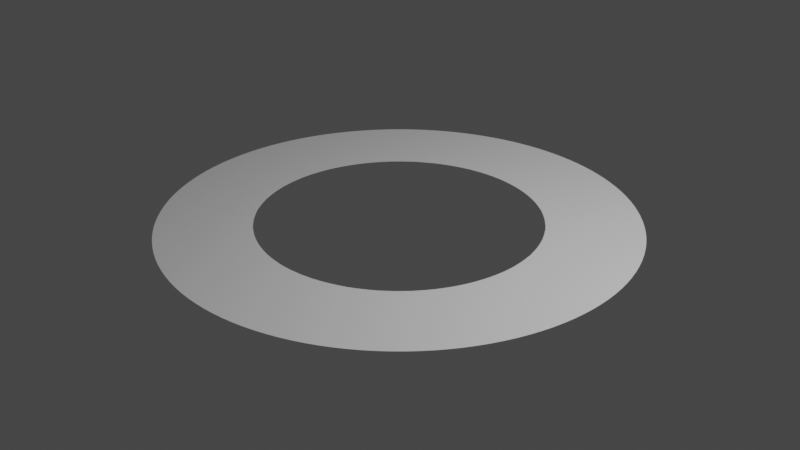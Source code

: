 # Source: rings.blend  (saved by Blender 3.0.42; exported with 4.5.12 LTS)
import bpy
from mathutils import Matrix  # noqa: F401  (used for matrix-valued properties, if any)

bpy.ops.wm.read_factory_settings(use_empty=True)
scene = bpy.context.scene
scene.name = 'Scene'

# ---- collections
col_collection = bpy.data.collections.new('Collection'); scene.collection.children.link(col_collection)

# ---- materials (node trees are filled in below, after node groups)
mat_material_001 = bpy.data.materials.new('Material.001')
mat_material_001.use_transparent_shadow = False

# ---- material node trees
mat_material_001.use_nodes = True; mat_material_001.node_tree.nodes.clear()
_N = mat_material_001.node_tree.nodes; _L = mat_material_001.node_tree.links
n0 = _N.new('ShaderNodeBsdfPrincipled'); n0.name = 'Principled BSDF'; n0.location = (10, 300)
n0.distribution = 'GGX'
n0.subsurface_method = 'RANDOM_WALK_SKIN'
n0.inputs[3].default_value = 1.45
n0.inputs[27].default_value = (0.0, 0.0, 0.0, 1.0)
n0.inputs[28].default_value = 1.0
n1 = _N.new('ShaderNodeOutputMaterial'); n1.name = 'Material Output'; n1.location = (300, 300)
_L.new(n0.outputs[0], n1.inputs[0])
n1.is_active_output = True

# ---- world
world_world = bpy.data.worlds.new('World'); scene.world = world_world
world_world.use_nodes = True; world_world.node_tree.nodes.clear()
_N = world_world.node_tree.nodes; _L = world_world.node_tree.links
n0 = _N.new('ShaderNodeOutputWorld'); n0.name = 'World Output'; n0.location = (300, 300)
n1 = _N.new('ShaderNodeBackground'); n1.name = 'Background'; n1.location = (10, 300)
n1.inputs[0].default_value = (0.05088, 0.05088, 0.05088, 1.0)
_L.new(n1.outputs[0], n0.inputs[0])
n0.is_active_output = True
world_world.color = (0.05088, 0.05088, 0.05088)
world_world.use_sun_shadow = False
world_world.sun_shadow_jitter_overblur = 0.0

# ---- cameras
cam_camera = bpy.data.cameras.new('Camera')
cam_camera.clip_end = 100.0
cam_camera.ortho_scale = 7.314

# ---- lights
light_light = bpy.data.lights.new('Light', 'POINT')
light_light.transmission_factor = 0.0
light_light.energy = 1000.0
light_light.shadow_soft_size = 0.1
light_light.shadow_maximum_resolution = 0.006
light_light.use_absolute_resolution = True

# ---- meshes
me_circle = bpy.data.meshes.new('Circle')
me_circle.from_pydata([(1.104e-08, 1.26, 0.0), (-0.2458, 1.236, 0.0), (-0.4822, 1.164, 0.0), (-0.7, 1.048, 0.0), (-0.891, 0.891, 0.0), (-1.048, 0.7, 0.0), (-1.164, 0.4822, 0.0), (-1.236, 0.2458, 0.0), (-1.26, -5.853e-08, 0.0), (-1.236, -0.2458, 0.0), (-1.164, -0.4822, 0.0), (-1.048, -0.7, 0.0), (-0.891, -0.891, 0.0), (-0.7, -1.048, 0.0), (-0.4822, -1.164, 0.0), (-0.2458, -1.236, 0.0), (1.212e-07, -1.26, 0.0), (0.2458, -1.236, 0.0), (0.4822, -1.164, 0.0), (0.7, -1.048, 0.0), (0.891, -0.891, 0.0), (1.048, -0.7, 0.0), (1.164, -0.4822, 0.0), (1.236, -0.2458, 0.0), (1.26, 1.157e-08, 0.0), (1.236, 0.2458, 0.0), (1.164, 0.4822, 0.0), (1.048, 0.7, 0.0), (0.891, 0.891, 0.0), (0.7, 1.048, 0.0), (0.4822, 1.164, 0.0), (0.2458, 1.236, 0.0), (-1.63e-08, 0.7547, 0.0), (-0.1472, 0.7402, 0.0), (-0.2888, 0.6972, 0.0), (-0.4193, 0.6275, 0.0), (-0.5336, 0.5336, 0.0), (-0.6275, 0.4193, 0.0), (-0.6972, 0.2888, 0.0), (-0.7402, 0.1472, 0.0), (-0.7547, -2.397e-08, 0.0), (-0.7402, -0.1472, 0.0), (-0.6972, -0.2888, 0.0), (-0.6275, -0.4193, 0.0), (-0.5336, -0.5336, 0.0), (-0.4193, -0.6275, 0.0), (-0.2888, -0.6972, 0.0), (-0.1472, -0.7402, 0.0), (4.967e-08, -0.7547, 0.0), (0.1472, -0.7402, 0.0), (0.2888, -0.6972, 0.0), (0.4193, -0.6275, 0.0), (0.5336, -0.5336, 0.0), (0.6275, -0.4193, 0.0), (0.6972, -0.2888, 0.0), (0.7402, -0.1472, 0.0), (0.7547, 1.802e-08, 0.0), (0.7402, 0.1472, 0.0), (0.6972, 0.2888, 0.0), (0.6275, 0.4193, 0.0), (0.5336, 0.5336, 0.0), (0.4193, 0.6275, 0.0), (0.2888, 0.6972, 0.0), (0.1472, 0.7402, 0.0), (-1.63e-08, 0.7547, 0.0), (-0.1472, 0.7402, 0.0), (-0.2888, 0.6972, 0.0), (-0.4193, 0.6275, 0.0), (-0.5336, 0.5336, 0.0), (-0.6275, 0.4193, 0.0), (-0.6972, 0.2888, 0.0), (-0.7402, 0.1472, 0.0), (-0.7547, -2.397e-08, 0.0), (-0.7402, -0.1472, 0.0), (-0.6972, -0.2888, 0.0), (-0.6275, -0.4193, 0.0), (-0.5336, -0.5336, 0.0), (-0.4193, -0.6275, 0.0), (-0.2888, -0.6972, 0.0), (-0.1472, -0.7402, 0.0), (4.967e-08, -0.7547, 0.0), (0.1472, -0.7402, 0.0), (0.2888, -0.6972, 0.0), (0.4193, -0.6275, 0.0), (0.5336, -0.5336, 0.0), (0.6275, -0.4193, 0.0), (0.6972, -0.2888, 0.0), (0.7402, -0.1472, 0.0), (0.7547, 1.802e-08, 0.0), (0.7402, 0.1472, 0.0), (0.6972, 0.2888, 0.0), (0.6275, 0.4193, 0.0), (0.5336, 0.5336, 0.0), (0.4193, 0.6275, 0.0), (0.2888, 0.6972, 0.0), (0.1472, 0.7402, 0.0), (1.104e-08, 1.26, 0.0), (-0.2458, 1.236, 0.0), (-0.4822, 1.164, 0.0), (-0.7, 1.048, 0.0), (-0.891, 0.891, 0.0), (-1.048, 0.7, 0.0), (-1.164, 0.4822, 0.0), (-1.236, 0.2458, 0.0), (-1.26, -5.853e-08, 0.0), (-1.236, -0.2458, 0.0), (-1.164, -0.4822, 0.0), (-1.048, -0.7, 0.0), (-0.891, -0.891, 0.0), (-0.7, -1.048, 0.0), (-0.4822, -1.164, 0.0), (-0.2458, -1.236, 0.0), (1.212e-07, -1.26, 0.0), (0.2458, -1.236, 0.0), (0.4822, -1.164, 0.0), (0.7, -1.048, 0.0), (0.891, -0.891, 0.0), (1.048, -0.7, 0.0), (1.164, -0.4822, 0.0), (1.236, -0.2458, 0.0), (1.26, 1.157e-08, 0.0), (1.236, 0.2458, 0.0), (1.164, 0.4822, 0.0), (1.048, 0.7, 0.0), (0.891, 0.891, 0.0), (0.7, 1.048, 0.0), (0.4822, 1.164, 0.0), (0.2458, 1.236, 0.0), (-1.63e-08, 0.7547, 0.0), (-0.1472, 0.7402, 0.0), (-0.2888, 0.6972, 0.0), (-0.4193, 0.6275, 0.0), (-0.5336, 0.5336, 0.0), (-0.6275, 0.4193, 0.0), (-0.6972, 0.2888, 0.0), (-0.7402, 0.1472, 0.0), (-0.7547, -2.397e-08, 0.0), (-0.7402, -0.1472, 0.0), (-0.6972, -0.2888, 0.0), (-0.6275, -0.4193, 0.0), (-0.5336, -0.5336, 0.0), (-0.4193, -0.6275, 0.0), (-0.2888, -0.6972, 0.0), (-0.1472, -0.7402, 0.0), (4.967e-08, -0.7547, 0.0), (0.1472, -0.7402, 0.0), (0.2888, -0.6972, 0.0), (0.4193, -0.6275, 0.0), (0.5336, -0.5336, 0.0), (0.6275, -0.4193, 0.0), (0.6972, -0.2888, 0.0), (0.7402, -0.1472, 0.0), (0.7547, 1.802e-08, 0.0), (0.7402, 0.1472, 0.0), (0.6972, 0.2888, 0.0), (0.6275, 0.4193, 0.0), (0.5336, 0.5336, 0.0), (0.4193, 0.6275, 0.0), (0.2888, 0.6972, 0.0), (0.1472, 0.7402, 0.0)], [], [(1, 0, 32, 33), (28, 27, 59, 60), (15, 14, 46, 47), (2, 1, 33, 34), (29, 28, 60, 61), (16, 15, 47, 48), (3, 2, 34, 35), (30, 29, 61, 62), (17, 16, 48, 49), (4, 3, 35, 36), (31, 30, 62, 63), (18, 17, 49, 50), (5, 4, 36, 37), (0, 31, 63, 32), (19, 18, 50, 51), (6, 5, 37, 38), (20, 19, 51, 52), (7, 6, 38, 39), (21, 20, 52, 53), (8, 7, 39, 40), (22, 21, 53, 54), (9, 8, 40, 41), (23, 22, 54, 55), (10, 9, 41, 42), (24, 23, 55, 56), (11, 10, 42, 43), (25, 24, 56, 57), (12, 11, 43, 44), (26, 25, 57, 58), (13, 12, 44, 45), (27, 26, 58, 59), (14, 13, 45, 46), (55, 54, 86, 87), (42, 41, 73, 74), (56, 55, 87, 88), (43, 42, 74, 75), (57, 56, 88, 89), (44, 43, 75, 76), (58, 57, 89, 90), (45, 44, 76, 77), (59, 58, 90, 91), (46, 45, 77, 78), (33, 32, 64, 65), (60, 59, 91, 92), (47, 46, 78, 79), (34, 33, 65, 66), (61, 60, 92, 93), (48, 47, 79, 80), (35, 34, 66, 67), (62, 61, 93, 94), (49, 48, 80, 81), (36, 35, 67, 68), (63, 62, 94, 95), (50, 49, 81, 82), (37, 36, 68, 69), (32, 63, 95, 64), (51, 50, 82, 83), (38, 37, 69, 70), (52, 51, 83, 84), (39, 38, 70, 71), (53, 52, 84, 85), (40, 39, 71, 72), (54, 53, 85, 86), (41, 40, 72, 73), (11, 12, 108, 107), (85, 84, 148, 149), (12, 13, 109, 108), (86, 85, 149, 150), (13, 14, 110, 109), (87, 86, 150, 151), (14, 15, 111, 110), (88, 87, 151, 152), (15, 16, 112, 111), (89, 88, 152, 153), (16, 17, 113, 112), (90, 89, 153, 154), (17, 18, 114, 113), (91, 90, 154, 155), (65, 64, 128, 129), (18, 19, 115, 114), (92, 91, 155, 156), (66, 65, 129, 130), (19, 20, 116, 115), (93, 92, 156, 157), (67, 66, 130, 131), (20, 21, 117, 116), (94, 93, 157, 158), (68, 67, 131, 132), (21, 22, 118, 117), (95, 94, 158, 159), (69, 68, 132, 133), (22, 23, 119, 118), (64, 95, 159, 128), (70, 69, 133, 134), (23, 24, 120, 119), (71, 70, 134, 135), (24, 25, 121, 120), (72, 71, 135, 136), (25, 26, 122, 121), (73, 72, 136, 137), (26, 27, 123, 122), (0, 1, 97, 96), (74, 73, 137, 138), (27, 28, 124, 123), (1, 2, 98, 97), (75, 74, 138, 139), (28, 29, 125, 124), (2, 3, 99, 98), (76, 75, 139, 140), (29, 30, 126, 125), (3, 4, 100, 99), (77, 76, 140, 141), (30, 31, 127, 126), (4, 5, 101, 100), (78, 77, 141, 142), (31, 0, 96, 127), (5, 6, 102, 101), (79, 78, 142, 143), (6, 7, 103, 102), (80, 79, 143, 144), (7, 8, 104, 103), (81, 80, 144, 145), (8, 9, 105, 104), (82, 81, 145, 146), (9, 10, 106, 105), (83, 82, 146, 147), (10, 11, 107, 106), (84, 83, 147, 148)])
me_circle.polygons.foreach_set('use_smooth', [True] * 128)
_uv = me_circle.uv_layers.new(name='UVMap')
_uv.uv.foreach_set('vector', [0.0, 0.0, 0.0, 0.0, 0.0, 0.0, 0.0, 0.0, 0.0, 0.0, 0.0, 0.0, 0.0, 0.0, 0.0, 0.0, 0.0, 0.0, 0.0, 0.0, 0.0, 0.0, 0.0, 0.0, 0.0, 0.0, 0.0, 0.0, 0.0, 0.0, 0.0, 0.0, 0.0, 0.0, 0.0, 0.0, 0.0, 0.0, 0.0, 0.0, 0.0, 0.0, 0.0, 0.0, 0.0, 0.0, 0.0, 0.0, 0.0, 0.0, 0.0, 0.0, 0.0, 0.0, 0.0, 0.0, 0.0, 0.0, 0.0, 0.0, 0.0, 0.0, 0.0, 0.0, 0.0, 0.0, 0.0, 0.0, 0.0, 0.0, 0.0, 0.0, 0.0, 0.0, 0.0, 0.0, 0.0, 0.0, 0.0, 0.0, 0.0, 0.0, 0.0, 0.0, 0.0, 0.0, 0.0, 0.0, 0.0, 0.0, 0.0, 0.0, 0.0, 0.0, 0.0, 0.0, 0.0, 0.0, 0.0, 0.0, 0.0, 0.0, 0.0, 0.0, 0.0, 0.0, 0.0, 0.0, 0.0, 0.0, 0.0, 0.0, 0.0, 0.0, 0.0, 0.0, 0.0, 0.0, 0.0, 0.0, 0.0, 0.0, 0.0, 0.0, 0.0, 0.0, 0.0, 0.0, 0.0, 0.0, 0.0, 0.0, 0.0, 0.0, 0.0, 0.0, 0.0, 0.0, 0.0, 0.0, 0.0, 0.0, 0.0, 0.0, 0.0, 0.0, 0.0, 0.0, 0.0, 0.0, 0.0, 0.0, 0.0, 0.0, 0.0, 0.0, 0.0, 0.0, 0.0, 0.0, 0.0, 0.0, 0.0, 0.0, 0.0, 0.0, 0.0, 0.0, 0.0, 0.0, 0.0, 0.0, 0.0, 0.0, 0.0, 0.0, 0.0, 0.0, 0.0, 0.0, 0.0, 0.0, 0.0, 0.0, 0.0, 0.0, 0.0, 0.0, 0.0, 0.0, 0.0, 0.0, 0.0, 0.0, 0.0, 0.0, 0.0, 0.0, 0.0, 0.0, 0.0, 0.0, 0.0, 0.0, 0.0, 0.0, 0.0, 0.0, 0.0, 0.0, 0.0, 0.0, 0.0, 0.0, 0.0, 0.0, 0.0, 0.0, 0.0, 0.0, 0.0, 0.0, 0.0, 0.0, 0.0, 0.0, 0.0, 0.0, 0.0, 0.0, 0.0, 0.0, 0.0, 0.0, 0.0, 0.0, 0.0, 0.0, 0.0, 0.0, 0.0, 0.0, 0.0, 0.0, 0.0, 0.0, 0.0, 0.0, 0.0, 0.0, 0.0, 0.0, 0.0, 0.0, 0.0, 0.0, 0.0, 0.0, 0.0, 0.0, 0.0, 0.0, 0.0, 0.0, 0.0, 0.0, 0.0, 0.0, 0.0, 0.0, 0.0, 0.0, 0.0, 0.0, 0.0, 0.0, 0.0, 0.0, 0.0, 0.0, 0.0, 0.0, 0.0, 0.0, 0.0, 0.0, 0.0, 0.0, 0.0, 0.0, 0.0, 0.0, 0.0, 0.0, 0.0, 0.0, 0.0, 0.0, 0.0, 0.0, 0.0, 0.0, 0.0, 0.0, 0.0, 0.0, 0.0, 0.0, 0.0, 0.0, 0.0, 0.0, 0.0, 0.0, 0.0, 0.0, 0.0, 0.0, 0.0, 0.0, 0.0, 0.0, 0.0, 0.0, 0.0, 0.0, 0.0, 0.0, 0.0, 0.0, 0.0, 0.0, 0.0, 0.0, 0.0, 0.0, 0.0, 0.0, 0.0, 0.0, 0.0, 0.0, 0.0, 0.0, 0.0, 0.0, 0.0, 0.0, 0.0, 0.0, 0.0, 0.0, 0.0, 0.0, 0.0, 0.0, 0.0, 0.0, 0.0, 0.0, 0.0, 0.0, 0.0, 0.0, 0.0, 0.0, 0.0, 0.0, 0.0, 0.0, 0.0, 0.0, 0.0, 0.0, 0.0, 0.0, 0.0, 0.0, 0.0, 0.0, 0.0, 0.0, 0.0, 0.0, 0.0, 0.0, 0.0, 0.0, 0.0, 0.0, 0.0, 0.0, 0.0, 0.0, 0.0, 0.0, 0.0, 0.0, 0.0, 0.0, 0.0, 0.0, 0.0, 0.0, 0.0, 0.0, 0.0, 0.0, 0.0, 0.0, 0.0, 0.0, 0.0, 0.0, 0.0, 0.0, 0.0, 0.0, 0.0, 0.0, 0.0, 0.0, 0.0, 0.0, 0.0, 0.0, 0.0, 0.0, 0.0, 0.0, 0.0, 0.0, 0.0, 0.0, 0.0, 0.0, 0.0, 0.0, 0.0, 0.0, 0.0, 0.0, 0.0, 0.0, 0.0, 0.0, 0.0, 0.0, 0.0, 0.0, 0.0, 0.0, 0.0, 0.0, 0.0, 0.0, 0.0, 0.0, 0.0, 0.0, 0.0, 0.0, 0.0, 0.0, 0.0, 0.0, 0.0, 0.0, 0.0, 0.0, 0.0, 0.0, 0.0, 0.0, 0.0, 0.0, 0.0, 0.0, 0.0, 0.0, 0.0, 0.0, 0.0, 0.0, 0.0, 0.0, 0.0, 0.0, 0.0, 0.0, 0.0, 0.0, 0.0, 0.0, 0.0, 0.0, 0.0, 0.0, 0.0, 0.0, 0.0, 0.0, 0.0, 0.0, 0.0, 0.0, 0.0, 0.0, 0.0, 0.0, 0.0, 0.0, 0.0, 0.0, 0.0, 0.0, 0.0, 0.0, 0.0, 0.0, 0.0, 0.0, 0.0, 0.0, 0.0, 0.0, 0.0, 0.0, 0.0, 0.0, 0.0, 0.0, 0.0, 0.0, 0.0, 0.0, 0.0, 0.0, 0.0, 0.0, 0.0, 0.0, 0.0, 0.0, 0.0, 0.0, 0.0, 0.0, 0.0, 0.0, 0.0, 0.0, 0.0, 0.0, 0.0, 0.0, 0.0, 0.0, 0.0, 0.0, 0.0, 0.0, 0.0, 0.0, 0.0, 0.0, 0.0, 0.0, 0.0, 0.0, 0.0, 0.0, 0.0, 0.0, 0.0, 0.0, 0.0, 0.0, 0.0, 0.0, 0.0, 0.0, 0.0, 0.0, 0.0, 0.0, 0.0, 0.0, 0.0, 0.0, 0.0, 0.0, 0.0, 0.0, 0.0, 0.0, 0.0, 0.0, 0.0, 0.0, 0.0, 0.0, 0.0, 0.0, 0.0, 0.0, 0.0, 0.0, 0.0, 0.0, 0.0, 0.0, 0.0, 0.0, 0.0, 0.0, 0.0, 0.0, 0.0, 0.0, 0.0, 0.0, 0.0, 0.0, 0.0, 0.0, 0.0, 0.0, 0.0, 0.0, 0.0, 0.0, 0.0, 0.0, 0.0, 0.0, 0.0, 0.0, 0.0, 0.0, 0.0, 0.0, 0.0, 0.0, 0.0, 0.0, 0.0, 0.0, 0.0, 0.0, 0.0, 0.0, 0.0, 0.0, 0.0, 0.0, 0.0, 0.0, 0.0, 0.0, 0.0, 0.0, 0.0, 0.0, 0.0, 0.0, 0.0, 0.0, 0.0, 0.0, 0.0, 0.0, 0.0, 0.0, 0.0, 0.0, 0.0, 0.0, 0.0, 0.0, 0.0, 0.0, 0.0, 0.0, 0.0, 0.0, 0.0, 0.0, 0.0, 0.0, 0.0, 0.0, 0.0, 0.0, 0.0, 0.0, 0.0, 0.0, 0.0, 0.0, 0.0, 0.0, 0.0, 0.0, 0.0, 0.0, 0.0, 0.0, 0.0, 0.0, 0.0, 0.0, 0.0, 0.0, 0.0, 0.0, 0.0, 0.0, 0.0, 0.0, 0.0, 0.0, 0.0, 0.0, 0.0, 0.0, 0.0, 0.0, 0.0, 0.0, 0.0, 0.0, 0.0, 0.0, 0.0, 0.0, 0.0, 0.0, 0.0, 0.0, 0.0, 0.0, 0.0, 0.0, 0.0, 0.0, 0.0, 0.0, 0.0, 0.0, 0.0, 0.0, 0.0, 0.0, 0.0, 0.0, 0.0, 0.0, 0.0, 0.0, 0.0, 0.0, 0.0, 0.0, 0.0, 0.0, 0.0, 0.0, 0.0, 0.0, 0.0, 0.0, 0.0, 0.0, 0.0, 0.0, 0.0, 0.0, 0.0, 0.0, 0.0, 0.0, 0.0, 0.0, 0.0, 0.0, 0.0, 0.0, 0.0, 0.0, 0.0, 0.0, 0.0, 0.0, 0.0, 0.0, 0.0, 0.0, 0.0, 0.0, 0.0, 0.0, 0.0, 0.0, 0.0, 0.0, 0.0, 0.0, 0.0, 0.0, 0.0, 0.0, 0.0, 0.0, 0.0, 0.0, 0.0, 0.0, 0.0, 0.0, 0.0, 0.0, 0.0, 0.0, 0.0, 0.0, 0.0, 0.0, 0.0, 0.0, 0.0, 0.0, 0.0, 0.0, 0.0, 0.0, 0.0, 0.0, 0.0, 0.0, 0.0, 0.0, 0.0, 0.0, 0.0, 0.0, 0.0, 0.0, 0.0, 0.0, 0.0, 0.0, 0.0, 0.0, 0.0, 0.0, 0.0, 0.0, 0.0, 0.0, 0.0, 0.0, 0.0, 0.0, 0.0, 0.0, 0.0, 0.0, 0.0, 0.0, 0.0, 0.0, 0.0, 0.0, 0.0, 0.0, 0.0, 0.0, 0.0, 0.0, 0.0, 0.0, 0.0, 0.0, 0.0, 0.0, 0.0, 0.0, 0.0, 0.0, 0.0, 0.0, 0.0, 0.0, 0.0, 0.0, 0.0, 0.0, 0.0, 0.0, 0.0, 0.0, 0.0, 0.0, 0.0, 0.0, 0.0, 0.0, 0.0, 0.0, 0.0, 0.0, 0.0, 0.0, 0.0, 0.0, 0.0, 0.0, 0.0, 0.0, 0.0, 0.0, 0.0, 0.0, 0.0, 0.0, 0.0, 0.0, 0.0, 0.0, 0.0, 0.0, 0.0, 0.0, 0.0, 0.0, 0.0, 0.0, 0.0, 0.0, 0.0, 0.0, 0.0, 0.0, 0.0, 0.0, 0.0, 0.0, 0.0, 0.0, 0.0, 0.0, 0.0, 0.0, 0.0, 0.0, 0.0, 0.0, 0.0, 0.0, 0.0, 0.0, 0.0, 0.0, 0.0, 0.0, 0.0, 0.0, 0.0, 0.0, 0.0, 0.0, 0.0, 0.0, 0.0, 0.0, 0.0, 0.0, 0.0, 0.0, 0.0, 0.0, 0.0, 0.0, 0.0, 0.0, 0.0, 0.0, 0.0, 0.0, 0.0, 0.0, 0.0, 0.0, 0.0, 0.0, 0.0, 0.0, 0.0, 0.0, 0.0, 0.0, 0.0, 0.0, 0.0, 0.0, 0.0, 0.0, 0.0, 0.0, 0.0, 0.0, 0.0, 0.0, 0.0, 0.0, 0.0, 0.0, 0.0, 0.0, 0.0, 0.0, 0.0, 0.0])
me_circle.materials.append(mat_material_001)
me_circle.use_remesh_fix_poles = True
me_circle.use_remesh_preserve_attributes = False
me_circle.update()

# ---- objects
ob_light = bpy.data.objects.new('Light', light_light)
ob_camera = bpy.data.objects.new('Camera', cam_camera)
ob_circle = bpy.data.objects.new('Circle', me_circle)

# ---- transforms, parenting, visibility, modifiers, constraints
ob_light.location = (4.076, 1.005, 5.904)
ob_light.rotation_euler = (0.6503, 0.05522, 1.866)
ob_light.lock_rotations_4d = False
ob_light.empty_display_type = 'ARROWS'
ob_light.color = (0.0, 0.0, 0.0, 0.0)
ob_light.lineart.crease_threshold = 0.0
ob_camera.location = (7.359, -6.926, 4.958)
ob_camera.rotation_euler = (1.109, 0.0, 0.8149)
ob_camera.lock_rotations_4d = False
ob_camera.empty_display_type = 'ARROWS'
ob_camera.color = (0.0, 0.0, 0.0, 0.0)
ob_camera.display_type = 'WIRE'
ob_camera.lineart.crease_threshold = 0.0
ob_circle.location = (0.0, 0.0, 0.0)
ob_circle.scale = (1.962, 1.962, -5.606)
_m = ob_circle.modifiers.new('Subdivision', 'SUBSURF')
_m.levels = 3

# ---- collection membership
col_collection.objects.link(ob_light)
col_collection.objects.link(ob_camera)
col_collection.objects.link(ob_circle)

# ---- scene / render settings (as saved in the file)
scene.camera = ob_camera
scene.frame_start = 1; scene.frame_end = 250; scene.frame_set(66)
scene.render.engine = 'BLENDER_EEVEE_NEXT'
scene.cycles.sampling_pattern = 'TABULATED_SOBOL'
scene.cycles.use_light_tree = False
scene.view_settings.view_transform = 'Filmic'
bpy.context.view_layer.update()
